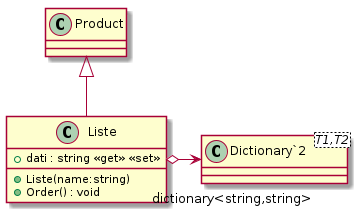

The diagram above was rendered by PlantUML. Its source (embedded in the PNG):
@startuml
class Liste {
    + dati : string <<get>> <<set>>
    + Liste(name:string)
    + Order() : void
}
class "Dictionary`2"<T1,T2> {
}
Product <|-- Liste
Liste o-> "dictionary<string,string>" "Dictionary`2"
@enduml